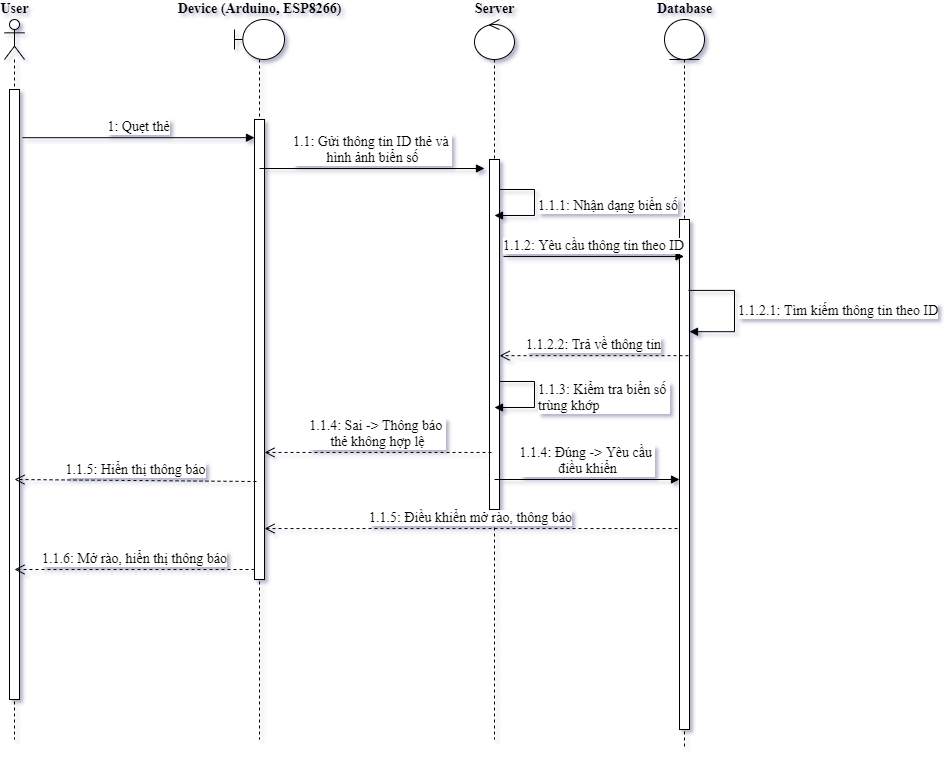

The diagram above was exported from draw.io. Its source (the exported page's mxGraphModel, read from the mxfile embedded in the PNG):
<mxGraphModel dx="1086" dy="846" grid="1" gridSize="10" guides="1" tooltips="1" connect="1" arrows="1" fold="1" page="1" pageScale="1" pageWidth="1100" pageHeight="850" background="none" math="0" shadow="0">
  <root>
    <mxCell id="0" />
    <mxCell id="1" parent="0" />
    <mxCell id="WNdIX8WX2pMkdAcYq_-T-39" value="Database" style="shape=umlLifeline;participant=umlEntity;perimeter=lifelinePerimeter;html=1;container=1;collapsible=0;recursiveResize=0;verticalAlign=bottom;spacingTop=36;outlineConnect=0;strokeColor=#000000;strokeWidth=1;fillColor=#ffffff;fontFamily=Times New Roman;fontStyle=1;fontSize=14;horizontal=1;labelPosition=center;verticalLabelPosition=top;align=center;" parent="1" vertex="1">
      <mxGeometry x="750" y="50" width="40" height="730" as="geometry" />
    </mxCell>
    <mxCell id="WNdIX8WX2pMkdAcYq_-T-40" value="User" style="shape=umlLifeline;participant=umlActor;perimeter=lifelinePerimeter;html=1;container=1;collapsible=0;recursiveResize=0;verticalAlign=bottom;spacingTop=36;outlineConnect=0;strokeWidth=1;fontFamily=Times New Roman;fontStyle=1;fontSize=14;horizontal=1;labelPosition=center;verticalLabelPosition=top;align=center;" parent="WNdIX8WX2pMkdAcYq_-T-39" vertex="1">
      <mxGeometry x="-660" width="20" height="720" as="geometry" />
    </mxCell>
    <mxCell id="WNdIX8WX2pMkdAcYq_-T-41" value="" style="html=1;points=[];perimeter=orthogonalPerimeter;strokeColor=#000000;strokeWidth=1;fillColor=#ffffff;fontFamily=Times New Roman;fontSize=14;" parent="WNdIX8WX2pMkdAcYq_-T-40" vertex="1">
      <mxGeometry x="5" y="70" width="10" height="610" as="geometry" />
    </mxCell>
    <mxCell id="WNdIX8WX2pMkdAcYq_-T-42" value="Device (Arduino, ESP8266)" style="shape=umlLifeline;participant=umlBoundary;perimeter=lifelinePerimeter;html=1;container=1;collapsible=0;recursiveResize=0;verticalAlign=bottom;spacingTop=36;outlineConnect=0;strokeWidth=1;fontFamily=Times New Roman;fontStyle=1;fontSize=14;horizontal=1;labelPosition=center;verticalLabelPosition=top;align=center;" parent="WNdIX8WX2pMkdAcYq_-T-39" vertex="1">
      <mxGeometry x="-430" width="50" height="720" as="geometry" />
    </mxCell>
    <mxCell id="WNdIX8WX2pMkdAcYq_-T-43" value="" style="html=1;points=[];perimeter=orthogonalPerimeter;strokeColor=#000000;strokeWidth=1;fillColor=#ffffff;fontFamily=Times New Roman;fontSize=14;" parent="WNdIX8WX2pMkdAcYq_-T-42" vertex="1">
      <mxGeometry x="20" y="100" width="10" height="460" as="geometry" />
    </mxCell>
    <mxCell id="WNdIX8WX2pMkdAcYq_-T-44" value="Server" style="shape=umlLifeline;participant=umlControl;perimeter=lifelinePerimeter;html=1;container=1;collapsible=0;recursiveResize=0;verticalAlign=bottom;spacingTop=36;outlineConnect=0;strokeWidth=1;perimeterSpacing=0;fontFamily=Times New Roman;fontStyle=1;fontSize=14;horizontal=1;labelPosition=center;verticalLabelPosition=top;align=center;" parent="WNdIX8WX2pMkdAcYq_-T-39" vertex="1">
      <mxGeometry x="-190" width="40" height="720" as="geometry" />
    </mxCell>
    <mxCell id="WNdIX8WX2pMkdAcYq_-T-45" value="" style="html=1;points=[];perimeter=orthogonalPerimeter;fontSize=14;strokeWidth=1;" parent="WNdIX8WX2pMkdAcYq_-T-44" vertex="1">
      <mxGeometry x="15" y="140" width="10" height="350" as="geometry" />
    </mxCell>
    <mxCell id="WNdIX8WX2pMkdAcYq_-T-59" value="&lt;font face=&quot;Times New Roman&quot; style=&quot;font-size: 14px&quot;&gt;1.1.1: Nhận dạng biển số&lt;/font&gt;" style="edgeStyle=orthogonalEdgeStyle;html=1;align=left;spacingLeft=2;endArrow=block;rounded=0;" parent="WNdIX8WX2pMkdAcYq_-T-44" source="WNdIX8WX2pMkdAcYq_-T-45" edge="1">
      <mxGeometry relative="1" as="geometry">
        <mxPoint x="95" y="220" as="sourcePoint" />
        <Array as="points">
          <mxPoint x="60" y="170" />
          <mxPoint x="60" y="196" />
        </Array>
        <mxPoint x="20" y="196" as="targetPoint" />
      </mxGeometry>
    </mxCell>
    <mxCell id="WNdIX8WX2pMkdAcYq_-T-46" value="" style="html=1;points=[];perimeter=orthogonalPerimeter;strokeColor=#000000;strokeWidth=1;fillColor=#ffffff;fontFamily=Times New Roman;fontSize=14;" parent="WNdIX8WX2pMkdAcYq_-T-39" vertex="1">
      <mxGeometry x="15" y="200" width="10" height="510" as="geometry" />
    </mxCell>
    <mxCell id="WNdIX8WX2pMkdAcYq_-T-49" value="1.1: Gửi thông tin ID thẻ và &lt;br&gt;hình ảnh biển số" style="html=1;verticalAlign=bottom;endArrow=block;fontFamily=Times New Roman;fontSize=14;strokeWidth=1;" parent="WNdIX8WX2pMkdAcYq_-T-39" edge="1">
      <mxGeometry relative="1" as="geometry">
        <mxPoint x="-405" y="149" as="sourcePoint" />
        <mxPoint x="-180" y="149" as="targetPoint" />
      </mxGeometry>
    </mxCell>
    <mxCell id="WNdIX8WX2pMkdAcYq_-T-53" value="1.1.5: Điều khiển mở rào, thông báo" style="html=1;verticalAlign=bottom;endArrow=open;dashed=1;endSize=8;fontFamily=Times New Roman;fontSize=14;strokeWidth=1;exitX=-0.2;exitY=0.606;exitDx=0;exitDy=0;exitPerimeter=0;" parent="WNdIX8WX2pMkdAcYq_-T-39" source="WNdIX8WX2pMkdAcYq_-T-46" target="WNdIX8WX2pMkdAcYq_-T-43" edge="1">
      <mxGeometry relative="1" as="geometry">
        <mxPoint x="-410" y="710" as="targetPoint" />
        <mxPoint x="20" y="598" as="sourcePoint" />
      </mxGeometry>
    </mxCell>
    <mxCell id="WNdIX8WX2pMkdAcYq_-T-54" value="1: Quẹt thẻ" style="html=1;verticalAlign=bottom;endArrow=block;fontFamily=Times New Roman;fontSize=14;strokeWidth=1;exitX=1.3;exitY=0.079;exitDx=0;exitDy=0;exitPerimeter=0;" parent="WNdIX8WX2pMkdAcYq_-T-39" source="WNdIX8WX2pMkdAcYq_-T-41" target="WNdIX8WX2pMkdAcYq_-T-43" edge="1">
      <mxGeometry relative="1" as="geometry">
        <mxPoint x="-650" y="160" as="sourcePoint" />
        <mxPoint x="-410" y="150" as="targetPoint" />
      </mxGeometry>
    </mxCell>
    <mxCell id="WNdIX8WX2pMkdAcYq_-T-61" value="1.1.2: Yêu cầu thông tin theo ID" style="html=1;verticalAlign=bottom;endArrow=block;fontFamily=Times New Roman;fontSize=14;strokeWidth=1;exitX=1.4;exitY=0.277;exitDx=0;exitDy=0;exitPerimeter=0;" parent="WNdIX8WX2pMkdAcYq_-T-39" source="WNdIX8WX2pMkdAcYq_-T-45" target="WNdIX8WX2pMkdAcYq_-T-39" edge="1">
      <mxGeometry relative="1" as="geometry">
        <mxPoint x="-100" y="290" as="sourcePoint" />
        <mxPoint x="125" y="290" as="targetPoint" />
      </mxGeometry>
    </mxCell>
    <mxCell id="WNdIX8WX2pMkdAcYq_-T-62" value="&lt;font face=&quot;Times New Roman&quot; style=&quot;font-size: 14px&quot;&gt;1.1.2.1: Tìm kiếm thông tin theo ID&lt;/font&gt;" style="edgeStyle=orthogonalEdgeStyle;html=1;align=left;spacingLeft=2;endArrow=block;rounded=0;entryX=1;entryY=0.22;entryDx=0;entryDy=0;entryPerimeter=0;exitX=0.9;exitY=0.139;exitDx=0;exitDy=0;exitPerimeter=0;" parent="WNdIX8WX2pMkdAcYq_-T-39" source="WNdIX8WX2pMkdAcYq_-T-46" target="WNdIX8WX2pMkdAcYq_-T-46" edge="1">
      <mxGeometry relative="1" as="geometry">
        <mxPoint x="-155" y="180" as="sourcePoint" />
        <Array as="points">
          <mxPoint x="70" y="271" />
          <mxPoint x="70" y="312" />
        </Array>
        <mxPoint x="-160" y="205.95000000000005" as="targetPoint" />
      </mxGeometry>
    </mxCell>
    <mxCell id="WNdIX8WX2pMkdAcYq_-T-63" value="1.1.2.2: Trả về thông tin" style="html=1;verticalAlign=bottom;endArrow=open;dashed=1;endSize=8;fontFamily=Times New Roman;fontSize=14;strokeWidth=1;exitX=0.9;exitY=0.267;exitDx=0;exitDy=0;exitPerimeter=0;" parent="WNdIX8WX2pMkdAcYq_-T-39" source="WNdIX8WX2pMkdAcYq_-T-46" target="WNdIX8WX2pMkdAcYq_-T-45" edge="1">
      <mxGeometry relative="1" as="geometry">
        <mxPoint x="-635" y="544.05" as="targetPoint" />
        <mxPoint x="24" y="544.05" as="sourcePoint" />
      </mxGeometry>
    </mxCell>
    <mxCell id="WNdIX8WX2pMkdAcYq_-T-65" value="1.1.4: Sai -&amp;gt; Thông báo &lt;br&gt;thẻ không hợp lệ" style="html=1;verticalAlign=bottom;endArrow=open;dashed=1;endSize=8;fontFamily=Times New Roman;fontSize=14;strokeWidth=1;exitX=0.2;exitY=0.837;exitDx=0;exitDy=0;exitPerimeter=0;" parent="WNdIX8WX2pMkdAcYq_-T-39" source="WNdIX8WX2pMkdAcYq_-T-45" target="WNdIX8WX2pMkdAcYq_-T-43" edge="1">
      <mxGeometry relative="1" as="geometry">
        <mxPoint x="-155" y="346.1700000000001" as="targetPoint" />
        <mxPoint x="34" y="346.1700000000001" as="sourcePoint" />
      </mxGeometry>
    </mxCell>
    <mxCell id="WNdIX8WX2pMkdAcYq_-T-64" value="&lt;font face=&quot;Times New Roman&quot; style=&quot;font-size: 14px&quot;&gt;1.1.3: Kiểm tra biển số &lt;br&gt;trùng khớp&lt;/font&gt;" style="edgeStyle=orthogonalEdgeStyle;html=1;align=left;spacingLeft=2;endArrow=block;rounded=0;" parent="1" edge="1">
      <mxGeometry relative="1" as="geometry">
        <mxPoint x="585" y="412" as="sourcePoint" />
        <Array as="points">
          <mxPoint x="620" y="412" />
          <mxPoint x="620" y="438" />
        </Array>
        <mxPoint x="580" y="438" as="targetPoint" />
      </mxGeometry>
    </mxCell>
    <mxCell id="WNdIX8WX2pMkdAcYq_-T-66" value="1.1.4: Đúng -&amp;gt; Yêu cầu &lt;br&gt;điều khiển" style="html=1;verticalAlign=bottom;endArrow=block;fontFamily=Times New Roman;fontSize=14;strokeWidth=1;" parent="1" target="WNdIX8WX2pMkdAcYq_-T-46" edge="1">
      <mxGeometry relative="1" as="geometry">
        <mxPoint x="580" y="510" as="sourcePoint" />
        <mxPoint x="779.5" y="296.95000000000005" as="targetPoint" />
      </mxGeometry>
    </mxCell>
    <mxCell id="WNdIX8WX2pMkdAcYq_-T-67" value="1.1.5: Hiển thị thông báo" style="html=1;verticalAlign=bottom;endArrow=open;dashed=1;endSize=8;fontFamily=Times New Roman;fontSize=14;strokeWidth=1;exitX=0.2;exitY=0.787;exitDx=0;exitDy=0;exitPerimeter=0;" parent="1" source="WNdIX8WX2pMkdAcYq_-T-43" edge="1">
      <mxGeometry relative="1" as="geometry">
        <mxPoint x="100" y="510" as="targetPoint" />
        <mxPoint x="587" y="492.95000000000005" as="sourcePoint" />
      </mxGeometry>
    </mxCell>
    <mxCell id="WNdIX8WX2pMkdAcYq_-T-68" value="1.1.6: Mở rào, hiển thị thông báo" style="html=1;verticalAlign=bottom;endArrow=open;dashed=1;endSize=8;fontFamily=Times New Roman;fontSize=14;strokeWidth=1;" parent="1" source="WNdIX8WX2pMkdAcYq_-T-43" edge="1">
      <mxGeometry relative="1" as="geometry">
        <mxPoint x="100" y="600" as="targetPoint" />
        <mxPoint x="773" y="569.06" as="sourcePoint" />
      </mxGeometry>
    </mxCell>
  </root>
</mxGraphModel>